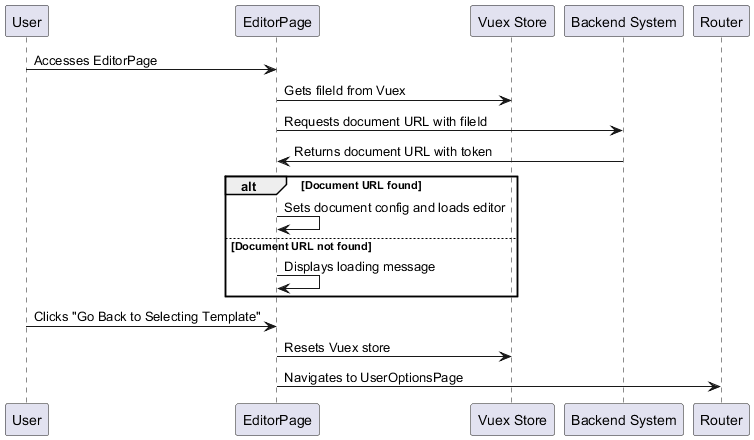

The diagram above was rendered by PlantUML. Its source (embedded in the PNG):
@startuml editor-page-process-flow
participant "User" as User
participant "EditorPage" as EditorPage
participant "Vuex Store" as Vuex
participant "Backend System" as API
participant "Router" as Router

User -> EditorPage : Accesses EditorPage
EditorPage -> Vuex : Gets fileId from Vuex
EditorPage -> API : Requests document URL with fileId
API -> EditorPage : Returns document URL with token
alt Document URL found
    EditorPage -> EditorPage : Sets document config and loads editor
else Document URL not found
    EditorPage -> EditorPage : Displays loading message
end
User -> EditorPage : Clicks "Go Back to Selecting Template"
EditorPage -> Vuex : Resets Vuex store
EditorPage -> Router : Navigates to UserOptionsPage
@enduml